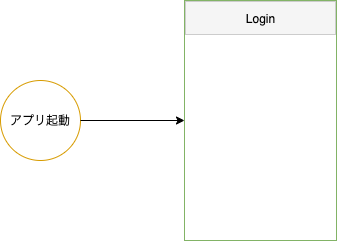

The diagram above was exported from draw.io. Its source (the exported page's mxGraphModel, read from the mxfile embedded in the PNG):
<mxGraphModel dx="1186" dy="739" grid="0" gridSize="10" guides="1" tooltips="1" connect="1" arrows="1" fold="1" page="1" pageScale="1" pageWidth="827" pageHeight="1169" math="0" shadow="0">
  <root>
    <mxCell id="0" />
    <mxCell id="1" parent="0" />
    <mxCell id="VV2trnMV5yeK_QoAKV3c-40" value="" style="group" vertex="1" connectable="0" parent="1">
      <mxGeometry x="490" y="222" width="152" height="240" as="geometry" />
    </mxCell>
    <mxCell id="VV2trnMV5yeK_QoAKV3c-29" value="" style="group;fillColor=#ffffff;container=0;" vertex="1" connectable="0" parent="VV2trnMV5yeK_QoAKV3c-40">
      <mxGeometry width="152" height="240" as="geometry" />
    </mxCell>
    <mxCell id="VV2trnMV5yeK_QoAKV3c-30" value="" style="rounded=0;whiteSpace=wrap;html=1;strokeColor=#82b366;fillColor=none;" vertex="1" parent="VV2trnMV5yeK_QoAKV3c-40">
      <mxGeometry width="152" height="240" as="geometry" />
    </mxCell>
    <mxCell id="VV2trnMV5yeK_QoAKV3c-35" value="" style="rounded=0;whiteSpace=wrap;html=1;fillColor=#f5f5f5;fontColor=#333333;strokeColor=#CCCCCC;" vertex="1" parent="VV2trnMV5yeK_QoAKV3c-40">
      <mxGeometry x="1" y="1" width="150" height="33" as="geometry" />
    </mxCell>
    <mxCell id="VV2trnMV5yeK_QoAKV3c-36" value="Login" style="text;html=1;fillColor=none;align=center;verticalAlign=middle;whiteSpace=wrap;rounded=0;" vertex="1" parent="VV2trnMV5yeK_QoAKV3c-40">
      <mxGeometry x="46.620000000000005" y="5" width="58.75" height="25" as="geometry" />
    </mxCell>
    <mxCell id="VV2trnMV5yeK_QoAKV3c-42" value="" style="ellipse;whiteSpace=wrap;html=1;aspect=fixed;strokeColor=#d79b00;fillColor=none;" vertex="1" parent="1">
      <mxGeometry x="306" y="302" width="80" height="80" as="geometry" />
    </mxCell>
    <mxCell id="VV2trnMV5yeK_QoAKV3c-43" value="" style="endArrow=classic;html=1;exitX=1;exitY=0.5;exitDx=0;exitDy=0;entryX=0;entryY=0.5;entryDx=0;entryDy=0;" edge="1" parent="1" source="VV2trnMV5yeK_QoAKV3c-42" target="VV2trnMV5yeK_QoAKV3c-30">
      <mxGeometry width="50" height="50" relative="1" as="geometry">
        <mxPoint x="387" y="369" as="sourcePoint" />
        <mxPoint x="437" y="319" as="targetPoint" />
      </mxGeometry>
    </mxCell>
    <mxCell id="VV2trnMV5yeK_QoAKV3c-44" value="アプリ起動" style="text;html=1;fillColor=none;align=center;verticalAlign=middle;whiteSpace=wrap;rounded=0;" vertex="1" parent="1">
      <mxGeometry x="310.81" y="329.5" width="70.37" height="25" as="geometry" />
    </mxCell>
  </root>
</mxGraphModel>